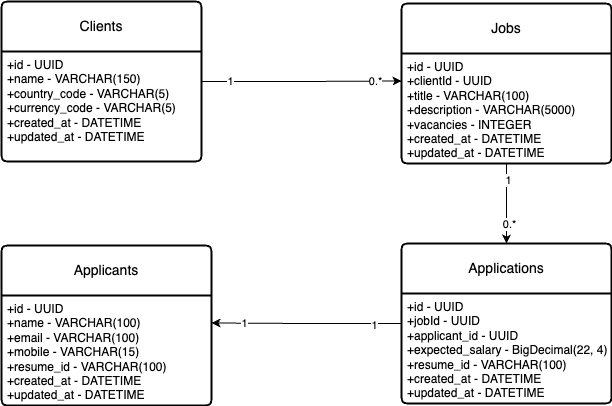

The diagram above was exported from draw.io. Its source (the exported page's mxGraphModel, read from the mxfile embedded in the PNG):
<mxGraphModel dx="1026" dy="650" grid="1" gridSize="10" guides="1" tooltips="1" connect="1" arrows="1" fold="1" page="1" pageScale="1" pageWidth="850" pageHeight="1100" math="0" shadow="0">
  <root>
    <mxCell id="0" />
    <mxCell id="1" parent="0" />
    <mxCell id="f1BRE4CKfehgLJbUnWQz-10" style="edgeStyle=orthogonalEdgeStyle;rounded=0;orthogonalLoop=1;jettySize=auto;html=1;entryX=0;entryY=0.25;entryDx=0;entryDy=0;" edge="1" parent="1" source="f1BRE4CKfehgLJbUnWQz-1" target="f1BRE4CKfehgLJbUnWQz-4">
      <mxGeometry relative="1" as="geometry" />
    </mxCell>
    <mxCell id="f1BRE4CKfehgLJbUnWQz-11" value="1" style="edgeLabel;html=1;align=center;verticalAlign=middle;resizable=0;points=[];" vertex="1" connectable="0" parent="f1BRE4CKfehgLJbUnWQz-10">
      <mxGeometry x="-0.7207" y="1" relative="1" as="geometry">
        <mxPoint as="offset" />
      </mxGeometry>
    </mxCell>
    <mxCell id="f1BRE4CKfehgLJbUnWQz-12" value="0.*" style="edgeLabel;html=1;align=center;verticalAlign=middle;resizable=0;points=[];" vertex="1" connectable="0" parent="f1BRE4CKfehgLJbUnWQz-10">
      <mxGeometry x="0.7307" y="1" relative="1" as="geometry">
        <mxPoint y="1" as="offset" />
      </mxGeometry>
    </mxCell>
    <mxCell id="f1BRE4CKfehgLJbUnWQz-1" value="Clients" style="swimlane;childLayout=stackLayout;horizontal=1;startSize=50;horizontalStack=0;rounded=1;fontSize=14;fontStyle=0;strokeWidth=2;resizeParent=0;resizeLast=1;shadow=0;dashed=0;align=center;arcSize=4;whiteSpace=wrap;html=1;" vertex="1" parent="1">
      <mxGeometry x="170" y="88" width="200" height="160" as="geometry" />
    </mxCell>
    <mxCell id="f1BRE4CKfehgLJbUnWQz-2" value="+id - UUID&lt;div&gt;&lt;div&gt;+name - VARCHAR(150)&lt;/div&gt;&lt;div&gt;+country_code - VARCHAR(5)&lt;/div&gt;&lt;div&gt;+currency_code - VARCHAR(5)&lt;/div&gt;&lt;div&gt;+created_at - DATETIME&lt;/div&gt;&lt;div&gt;+updated_at - DATETIME&lt;/div&gt;&lt;/div&gt;" style="align=left;strokeColor=none;fillColor=none;spacingLeft=4;fontSize=12;verticalAlign=top;resizable=0;rotatable=0;part=1;html=1;" vertex="1" parent="f1BRE4CKfehgLJbUnWQz-1">
      <mxGeometry y="50" width="200" height="110" as="geometry" />
    </mxCell>
    <mxCell id="f1BRE4CKfehgLJbUnWQz-3" value="Jobs" style="swimlane;childLayout=stackLayout;horizontal=1;startSize=50;horizontalStack=0;rounded=1;fontSize=14;fontStyle=0;strokeWidth=2;resizeParent=0;resizeLast=1;shadow=0;dashed=0;align=center;arcSize=4;whiteSpace=wrap;html=1;" vertex="1" parent="1">
      <mxGeometry x="570" y="90" width="210" height="160" as="geometry" />
    </mxCell>
    <mxCell id="f1BRE4CKfehgLJbUnWQz-4" value="+id - UUID&lt;div&gt;+clientId - UUID&lt;/div&gt;&lt;div&gt;+title - VARCHAR(100)&lt;br&gt;+description - VARCHAR(5000)&lt;/div&gt;&lt;div&gt;+vacancies - INTEGER&lt;/div&gt;&lt;div&gt;+created_at - DATETIME&lt;/div&gt;&lt;div&gt;+updated_at - DATETIME&lt;/div&gt;" style="align=left;strokeColor=none;fillColor=none;spacingLeft=4;fontSize=12;verticalAlign=top;resizable=0;rotatable=0;part=1;html=1;" vertex="1" parent="f1BRE4CKfehgLJbUnWQz-3">
      <mxGeometry y="50" width="210" height="110" as="geometry" />
    </mxCell>
    <mxCell id="f1BRE4CKfehgLJbUnWQz-16" style="edgeStyle=orthogonalEdgeStyle;rounded=0;orthogonalLoop=1;jettySize=auto;html=1;entryX=1;entryY=0.25;entryDx=0;entryDy=0;" edge="1" parent="1" source="f1BRE4CKfehgLJbUnWQz-5" target="f1BRE4CKfehgLJbUnWQz-8">
      <mxGeometry relative="1" as="geometry" />
    </mxCell>
    <mxCell id="f1BRE4CKfehgLJbUnWQz-17" value="1" style="edgeLabel;html=1;align=center;verticalAlign=middle;resizable=0;points=[];" vertex="1" connectable="0" parent="f1BRE4CKfehgLJbUnWQz-16">
      <mxGeometry x="-0.706" y="1" relative="1" as="geometry">
        <mxPoint as="offset" />
      </mxGeometry>
    </mxCell>
    <mxCell id="f1BRE4CKfehgLJbUnWQz-18" value="1" style="edgeLabel;html=1;align=center;verticalAlign=middle;resizable=0;points=[];" vertex="1" connectable="0" parent="f1BRE4CKfehgLJbUnWQz-16">
      <mxGeometry x="0.664" relative="1" as="geometry">
        <mxPoint as="offset" />
      </mxGeometry>
    </mxCell>
    <mxCell id="f1BRE4CKfehgLJbUnWQz-5" value="Applications" style="swimlane;childLayout=stackLayout;horizontal=1;startSize=50;horizontalStack=0;rounded=1;fontSize=14;fontStyle=0;strokeWidth=2;resizeParent=0;resizeLast=1;shadow=0;dashed=0;align=center;arcSize=4;whiteSpace=wrap;html=1;" vertex="1" parent="1">
      <mxGeometry x="570" y="330" width="210" height="160" as="geometry" />
    </mxCell>
    <mxCell id="f1BRE4CKfehgLJbUnWQz-6" value="+id - UUID&lt;div&gt;+jobId - UUID&lt;/div&gt;&lt;div&gt;+applicant_id - UUID&lt;/div&gt;&lt;div&gt;+expected_salary - BigDecimal(22, 4)&lt;br&gt;+resume_id - VARCHAR(100)&lt;/div&gt;&lt;div&gt;+created_at - DATETIME&lt;/div&gt;&lt;div&gt;+updated_at - DATETIME&lt;/div&gt;" style="align=left;strokeColor=none;fillColor=none;spacingLeft=4;fontSize=12;verticalAlign=top;resizable=0;rotatable=0;part=1;html=1;" vertex="1" parent="f1BRE4CKfehgLJbUnWQz-5">
      <mxGeometry y="50" width="210" height="110" as="geometry" />
    </mxCell>
    <mxCell id="f1BRE4CKfehgLJbUnWQz-7" value="Applicants" style="swimlane;childLayout=stackLayout;horizontal=1;startSize=50;horizontalStack=0;rounded=1;fontSize=14;fontStyle=0;strokeWidth=2;resizeParent=0;resizeLast=1;shadow=0;dashed=0;align=center;arcSize=4;whiteSpace=wrap;html=1;" vertex="1" parent="1">
      <mxGeometry x="170" y="332" width="210" height="160" as="geometry" />
    </mxCell>
    <mxCell id="f1BRE4CKfehgLJbUnWQz-8" value="+id - UUID&lt;div&gt;+name - VARCHAR(100)&lt;/div&gt;&lt;div&gt;+email - VARCHAR(100)&lt;/div&gt;&lt;div&gt;+mobile - VARCHAR(15)&lt;/div&gt;&lt;div&gt;+resume_id - VARCHAR(100)&lt;/div&gt;&lt;div&gt;+created_at - DATETIME&lt;/div&gt;&lt;div&gt;+updated_at - DATETIME&lt;/div&gt;" style="align=left;strokeColor=none;fillColor=none;spacingLeft=4;fontSize=12;verticalAlign=top;resizable=0;rotatable=0;part=1;html=1;" vertex="1" parent="f1BRE4CKfehgLJbUnWQz-7">
      <mxGeometry y="50" width="210" height="110" as="geometry" />
    </mxCell>
    <mxCell id="f1BRE4CKfehgLJbUnWQz-13" style="edgeStyle=orthogonalEdgeStyle;rounded=0;orthogonalLoop=1;jettySize=auto;html=1;entryX=0.5;entryY=0;entryDx=0;entryDy=0;" edge="1" parent="1" source="f1BRE4CKfehgLJbUnWQz-4" target="f1BRE4CKfehgLJbUnWQz-5">
      <mxGeometry relative="1" as="geometry" />
    </mxCell>
    <mxCell id="f1BRE4CKfehgLJbUnWQz-14" value="1" style="edgeLabel;html=1;align=center;verticalAlign=middle;resizable=0;points=[];" vertex="1" connectable="0" parent="f1BRE4CKfehgLJbUnWQz-13">
      <mxGeometry x="-0.6" y="1" relative="1" as="geometry">
        <mxPoint as="offset" />
      </mxGeometry>
    </mxCell>
    <mxCell id="f1BRE4CKfehgLJbUnWQz-15" value="0.*" style="edgeLabel;html=1;align=center;verticalAlign=middle;resizable=0;points=[];" vertex="1" connectable="0" parent="f1BRE4CKfehgLJbUnWQz-13">
      <mxGeometry x="0.5" y="2" relative="1" as="geometry">
        <mxPoint as="offset" />
      </mxGeometry>
    </mxCell>
  </root>
</mxGraphModel>